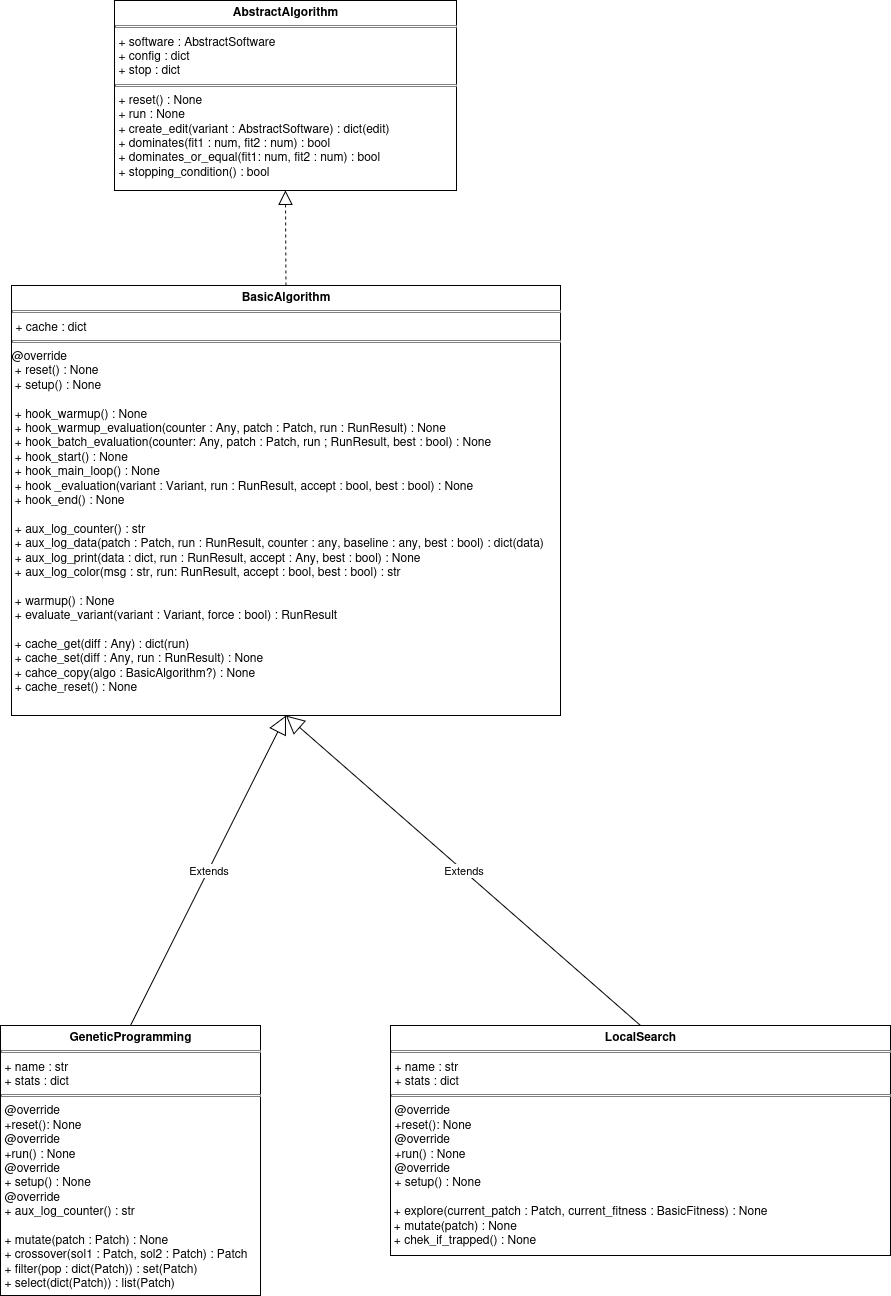

The diagram above was exported from draw.io. Its source (the exported page's mxGraphModel, read from the mxfile embedded in the PNG):
<mxGraphModel dx="1360" dy="915" grid="1" gridSize="10" guides="1" tooltips="1" connect="1" arrows="1" fold="1" page="1" pageScale="1" pageWidth="850" pageHeight="1100" math="0" shadow="0">
  <root>
    <mxCell id="0" />
    <mxCell id="1" parent="0" />
    <mxCell id="24d_Rc9JJIMCUn1TLOiR-1" value="&lt;p style=&quot;margin:0px;margin-top:4px;text-align:center;&quot;&gt;&lt;b&gt;AbstractAlgorithm&lt;/b&gt;&lt;/p&gt;&lt;hr size=&quot;1&quot; style=&quot;border-style:solid;&quot;&gt;&lt;p style=&quot;margin:0px;margin-left:4px;&quot;&gt;+ software : AbstractSoftware&lt;/p&gt;&lt;p style=&quot;margin:0px;margin-left:4px;&quot;&gt;+ config : dict&lt;/p&gt;&lt;p style=&quot;margin:0px;margin-left:4px;&quot;&gt;+ stop : dict&lt;/p&gt;&lt;hr size=&quot;1&quot; style=&quot;border-style:solid;&quot;&gt;&lt;p style=&quot;margin:0px;margin-left:4px;&quot;&gt;+ reset() : None&lt;/p&gt;&lt;p style=&quot;margin:0px;margin-left:4px;&quot;&gt;+ run : None&lt;/p&gt;&lt;p style=&quot;margin:0px;margin-left:4px;&quot;&gt;+ create_edit(variant : AbstractSoftware) : dict(edit)&lt;/p&gt;&lt;p style=&quot;margin:0px;margin-left:4px;&quot;&gt;+ dominates(fit1 : num, fit2 : num) : bool&lt;/p&gt;&lt;p style=&quot;margin:0px;margin-left:4px;&quot;&gt;+ dominates_or_equal(fit1: num, fit2 : num) : bool&lt;/p&gt;&lt;p style=&quot;margin:0px;margin-left:4px;&quot;&gt;+ stopping_condition() : bool&lt;/p&gt;" style="verticalAlign=top;align=left;overflow=fill;html=1;whiteSpace=wrap;" parent="1" vertex="1">
      <mxGeometry x="254" y="35" width="342" height="190" as="geometry" />
    </mxCell>
    <mxCell id="24d_Rc9JJIMCUn1TLOiR-4" value="&lt;p style=&quot;margin:0px;margin-top:4px;text-align:center;&quot;&gt;&lt;b&gt;BasicAlgorithm&lt;/b&gt;&lt;/p&gt;&lt;hr size=&quot;1&quot; style=&quot;border-style:solid;&quot;&gt;&lt;p style=&quot;margin:0px;margin-left:4px;&quot;&gt;+ cache : dict&lt;/p&gt;&lt;hr size=&quot;1&quot; style=&quot;border-style:solid;&quot;&gt;&lt;div&gt;&lt;span style=&quot;color: light-dark(rgb(0, 0, 0), rgb(255, 0, 0));&quot;&gt;@override&lt;/span&gt;&lt;/div&gt;&lt;div&gt;&amp;nbsp;+ reset() : None&lt;/div&gt;&lt;div&gt;&amp;nbsp;+ setup() : None&lt;/div&gt;&lt;div&gt;&lt;br&gt;&lt;/div&gt;&lt;div&gt;&amp;nbsp;+ hook_warmup() : None&lt;/div&gt;&lt;div&gt;&amp;nbsp;+ hook_warmup_evaluation(counter : Any, patch : Patch, run : RunResult) : None&lt;/div&gt;&lt;div&gt;&amp;nbsp;+ hook_batch_evaluation(counter: Any, patch : Patch, run ; RunResult, best : bool) : None&lt;/div&gt;&lt;div&gt;&amp;nbsp;+ hook_start() : None&lt;/div&gt;&lt;div&gt;&amp;nbsp;+ hook_main_loop() : None&lt;/div&gt;&lt;div&gt;&amp;nbsp;+ hook _evaluation(variant : Variant, run : RunResult, accept : bool, best : bool) : None&lt;/div&gt;&lt;div&gt;&amp;nbsp;+ hook_end() : None&lt;/div&gt;&lt;div&gt;&lt;br&gt;&lt;/div&gt;&lt;div&gt;&amp;nbsp;+ aux_log_counter() : str&lt;/div&gt;&lt;div&gt;&amp;nbsp;+ aux_log_data(patch : Patch, run : RunResult, counter : any, baseline : any, best : bool) : dict(data)&lt;/div&gt;&lt;div&gt;&amp;nbsp;+ aux_log_print(data : dict, run : RunResult, accept : Any, best : bool) : None&lt;/div&gt;&lt;div&gt;&amp;nbsp;+ aux_log_color(msg : str, run: RunResult, accept : bool, best : bool) : str&lt;/div&gt;&lt;div&gt;&lt;br&gt;&lt;/div&gt;&lt;div&gt;&amp;nbsp;+ warmup() : None&lt;/div&gt;&lt;div&gt;&amp;nbsp;+ evaluate_variant(variant : Variant, force : bool) : RunResult&lt;/div&gt;&lt;div&gt;&lt;br&gt;&lt;/div&gt;&lt;div&gt;&amp;nbsp;+ cache_get(diff : Any) : dict(run)&lt;/div&gt;&lt;div&gt;&amp;nbsp;+ cache_set(diff : Any, run : RunResult) : None&lt;/div&gt;&lt;div&gt;&amp;nbsp;+ cahce_copy(algo : BasicAlgorithm?) : None&lt;/div&gt;&lt;div&gt;&amp;nbsp;+ cache_reset() : None&lt;/div&gt;" style="verticalAlign=top;align=left;overflow=fill;html=1;whiteSpace=wrap;" parent="1" vertex="1">
      <mxGeometry x="151" y="320" width="549" height="430" as="geometry" />
    </mxCell>
    <mxCell id="24d_Rc9JJIMCUn1TLOiR-5" value="" style="endArrow=block;dashed=1;endFill=0;endSize=12;html=1;rounded=0;entryX=0.5;entryY=1;entryDx=0;entryDy=0;exitX=0.5;exitY=0;exitDx=0;exitDy=0;" parent="1" source="24d_Rc9JJIMCUn1TLOiR-4" target="24d_Rc9JJIMCUn1TLOiR-1" edge="1">
      <mxGeometry width="160" relative="1" as="geometry">
        <mxPoint x="340" y="295" as="sourcePoint" />
        <mxPoint x="500" y="295" as="targetPoint" />
      </mxGeometry>
    </mxCell>
    <mxCell id="H4_VT7_SzSf4b8I4WhyS-2" value="&lt;p style=&quot;margin:0px;margin-top:4px;text-align:center;&quot;&gt;&lt;b&gt;GeneticProgramming&lt;/b&gt;&lt;/p&gt;&lt;hr size=&quot;1&quot; style=&quot;border-style:solid;&quot;&gt;&lt;p style=&quot;margin:0px;margin-left:4px;&quot;&gt;+ name : str&lt;/p&gt;&lt;p style=&quot;margin:0px;margin-left:4px;&quot;&gt;+ stats : dict&lt;/p&gt;&lt;hr size=&quot;1&quot; style=&quot;border-style:solid;&quot;&gt;&lt;p style=&quot;margin:0px;margin-left:4px;&quot;&gt;&lt;span style=&quot;color: light-dark(rgb(0, 0, 0), rgb(255, 0, 0));&quot;&gt;@override&lt;/span&gt;&lt;/p&gt;&lt;p style=&quot;margin:0px;margin-left:4px;&quot;&gt;+reset(): None&lt;/p&gt;&lt;p style=&quot;margin:0px;margin-left:4px;&quot;&gt;&lt;span style=&quot;color: light-dark(rgb(0, 0, 0), rgb(255, 0, 0));&quot;&gt;@override&lt;/span&gt;&lt;/p&gt;&lt;p style=&quot;margin:0px;margin-left:4px;&quot;&gt;+run() : None&lt;/p&gt;&lt;p style=&quot;margin:0px;margin-left:4px;&quot;&gt;&lt;span style=&quot;color: light-dark(rgb(0, 0, 0), rgb(255, 0, 0));&quot;&gt;@override&lt;/span&gt;&lt;/p&gt;&lt;p style=&quot;margin:0px;margin-left:4px;&quot;&gt;+ setup() : None&lt;/p&gt;&lt;p style=&quot;margin:0px;margin-left:4px;&quot;&gt;&lt;span style=&quot;color: light-dark(rgb(0, 0, 0), rgb(255, 0, 0));&quot;&gt;@override&lt;/span&gt;&lt;/p&gt;&lt;p style=&quot;margin:0px;margin-left:4px;&quot;&gt;+ aux_log_counter() : str&lt;/p&gt;&lt;p style=&quot;margin:0px;margin-left:4px;&quot;&gt;&lt;br&gt;&lt;/p&gt;&lt;p style=&quot;margin:0px;margin-left:4px;&quot;&gt;+ mutate(patch : Patch) : None&lt;/p&gt;&lt;p style=&quot;margin:0px;margin-left:4px;&quot;&gt;+ crossover(sol1 : Patch, sol2 : Patch) : Patch&lt;/p&gt;&lt;p style=&quot;margin:0px;margin-left:4px;&quot;&gt;+ filter(pop : dict(Patch)) : set(Patch)&lt;/p&gt;&lt;p style=&quot;margin:0px;margin-left:4px;&quot;&gt;+ select(dict(Patch)) : list(Patch)&lt;/p&gt;" style="verticalAlign=top;align=left;overflow=fill;html=1;whiteSpace=wrap;" parent="1" vertex="1">
      <mxGeometry x="140" y="1060" width="260" height="270" as="geometry" />
    </mxCell>
    <mxCell id="H4_VT7_SzSf4b8I4WhyS-3" value="Extends" style="endArrow=block;endSize=16;endFill=0;html=1;rounded=0;exitX=0.5;exitY=0;exitDx=0;exitDy=0;entryX=0.5;entryY=1;entryDx=0;entryDy=0;" parent="1" source="H4_VT7_SzSf4b8I4WhyS-2" target="24d_Rc9JJIMCUn1TLOiR-4" edge="1">
      <mxGeometry width="160" relative="1" as="geometry">
        <mxPoint x="181" y="750" as="sourcePoint" />
        <mxPoint x="341" y="750" as="targetPoint" />
      </mxGeometry>
    </mxCell>
    <mxCell id="OcRHS91QuensgZkSo0xD-1" value="&lt;p style=&quot;margin:0px;margin-top:4px;text-align:center;&quot;&gt;&lt;b&gt;LocalSearch&lt;/b&gt;&lt;/p&gt;&lt;hr size=&quot;1&quot; style=&quot;border-style:solid;&quot;&gt;&lt;p style=&quot;margin:0px;margin-left:4px;&quot;&gt;+ name : str&lt;/p&gt;&lt;p style=&quot;margin:0px;margin-left:4px;&quot;&gt;+ stats : dict&lt;/p&gt;&lt;hr size=&quot;1&quot; style=&quot;border-style:solid;&quot;&gt;&lt;p style=&quot;margin:0px;margin-left:4px;&quot;&gt;&lt;span style=&quot;color: light-dark(rgb(0, 0, 0), rgb(255, 0, 0));&quot;&gt;@override&lt;/span&gt;&lt;/p&gt;&lt;p style=&quot;margin:0px;margin-left:4px;&quot;&gt;+reset(): None&lt;/p&gt;&lt;p style=&quot;margin:0px;margin-left:4px;&quot;&gt;&lt;span style=&quot;color: light-dark(rgb(0, 0, 0), rgb(255, 0, 0));&quot;&gt;@override&lt;/span&gt;&lt;/p&gt;&lt;p style=&quot;margin:0px;margin-left:4px;&quot;&gt;+run() : None&lt;/p&gt;&lt;p style=&quot;margin:0px;margin-left:4px;&quot;&gt;&lt;span style=&quot;color: light-dark(rgb(0, 0, 0), rgb(255, 0, 0));&quot;&gt;@override&lt;/span&gt;&lt;/p&gt;&lt;p style=&quot;margin:0px;margin-left:4px;&quot;&gt;+ setup() : None&lt;/p&gt;&lt;p style=&quot;margin:0px;margin-left:4px;&quot;&gt;&lt;br&gt;&lt;/p&gt;&lt;div&gt;&amp;nbsp;+ explore(current_patch : Patch, current_fitness : BasicFitness) : None&lt;/div&gt;&lt;div&gt;&amp;nbsp;+ mutate(patch) : None&amp;nbsp;&lt;/div&gt;&lt;div&gt;&amp;nbsp;+ chek_if_trapped() : None&lt;/div&gt;&lt;p style=&quot;margin:0px;margin-left:4px;&quot;&gt;&lt;br&gt;&lt;/p&gt;" style="verticalAlign=top;align=left;overflow=fill;html=1;whiteSpace=wrap;" parent="1" vertex="1">
      <mxGeometry x="530" y="1060" width="500" height="230" as="geometry" />
    </mxCell>
    <mxCell id="OcRHS91QuensgZkSo0xD-2" value="Extends" style="endArrow=block;endSize=16;endFill=0;html=1;rounded=0;exitX=0.5;exitY=0;exitDx=0;exitDy=0;entryX=0.5;entryY=1;entryDx=0;entryDy=0;" parent="1" source="OcRHS91QuensgZkSo0xD-1" target="24d_Rc9JJIMCUn1TLOiR-4" edge="1">
      <mxGeometry width="160" relative="1" as="geometry">
        <mxPoint x="270" y="800" as="sourcePoint" />
        <mxPoint x="536" y="730" as="targetPoint" />
      </mxGeometry>
    </mxCell>
  </root>
</mxGraphModel>